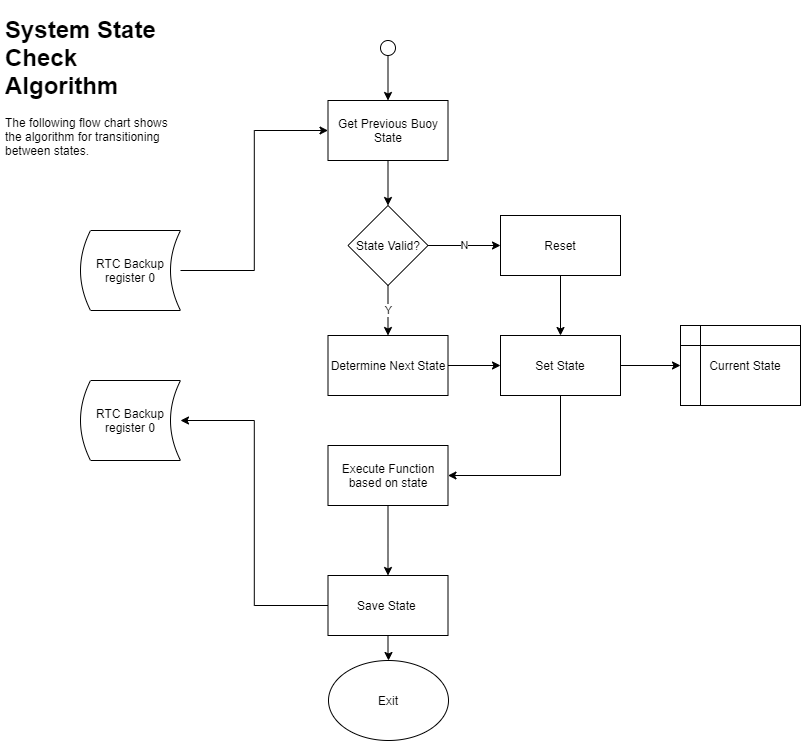

The diagram above was exported from draw.io. Its source (the exported page's mxGraphModel, read from the mxfile embedded in the PNG):
<mxGraphModel dx="1038" dy="548" grid="1" gridSize="10" guides="1" tooltips="1" connect="1" arrows="1" fold="1" page="1" pageScale="1" pageWidth="850" pageHeight="1100" math="0" shadow="0">
  <root>
    <mxCell id="0" />
    <mxCell id="1" parent="0" />
    <mxCell id="uPJb0asw-kLwzZkoPr16-1" value="&lt;h1&gt;System State Check Algorithm&lt;/h1&gt;&lt;p&gt;The following flow chart shows the algorithm for transitioning between states.&lt;/p&gt;" style="text;html=1;strokeColor=none;fillColor=none;spacing=5;spacingTop=-20;whiteSpace=wrap;overflow=hidden;rounded=0;" parent="1" vertex="1">
      <mxGeometry x="20" y="30" width="190" height="170" as="geometry" />
    </mxCell>
    <mxCell id="uPJb0asw-kLwzZkoPr16-31" style="edgeStyle=orthogonalEdgeStyle;rounded=0;orthogonalLoop=1;jettySize=auto;html=1;" parent="1" source="uPJb0asw-kLwzZkoPr16-2" target="uPJb0asw-kLwzZkoPr16-3" edge="1">
      <mxGeometry relative="1" as="geometry" />
    </mxCell>
    <mxCell id="uPJb0asw-kLwzZkoPr16-2" value="" style="ellipse;whiteSpace=wrap;html=1;aspect=fixed;" parent="1" vertex="1">
      <mxGeometry x="400" y="60" width="15" height="15" as="geometry" />
    </mxCell>
    <mxCell id="uPJb0asw-kLwzZkoPr16-6" style="edgeStyle=orthogonalEdgeStyle;rounded=0;orthogonalLoop=1;jettySize=auto;html=1;entryX=0.5;entryY=0;entryDx=0;entryDy=0;" parent="1" source="uPJb0asw-kLwzZkoPr16-3" target="uPJb0asw-kLwzZkoPr16-8" edge="1">
      <mxGeometry relative="1" as="geometry">
        <mxPoint x="425.5" y="280" as="targetPoint" />
      </mxGeometry>
    </mxCell>
    <mxCell id="uPJb0asw-kLwzZkoPr16-3" value="Get Previous Buoy State" style="rounded=0;whiteSpace=wrap;html=1;" parent="1" vertex="1">
      <mxGeometry x="347.5" y="120" width="120" height="60" as="geometry" />
    </mxCell>
    <mxCell id="uPJb0asw-kLwzZkoPr16-20" style="edgeStyle=orthogonalEdgeStyle;rounded=0;orthogonalLoop=1;jettySize=auto;html=1;entryX=0;entryY=0.5;entryDx=0;entryDy=0;" parent="1" source="uPJb0asw-kLwzZkoPr16-4" target="uPJb0asw-kLwzZkoPr16-3" edge="1">
      <mxGeometry relative="1" as="geometry" />
    </mxCell>
    <mxCell id="uPJb0asw-kLwzZkoPr16-4" value="RTC Backup register 0" style="shape=dataStorage;whiteSpace=wrap;html=1;" parent="1" vertex="1">
      <mxGeometry x="100" y="250" width="100" height="80" as="geometry" />
    </mxCell>
    <mxCell id="uPJb0asw-kLwzZkoPr16-9" value="Y" style="edgeStyle=orthogonalEdgeStyle;rounded=0;orthogonalLoop=1;jettySize=auto;html=1;entryX=0.5;entryY=0;entryDx=0;entryDy=0;" parent="1" source="uPJb0asw-kLwzZkoPr16-8" target="uPJb0asw-kLwzZkoPr16-12" edge="1">
      <mxGeometry relative="1" as="geometry">
        <mxPoint x="425.5" y="375" as="targetPoint" />
      </mxGeometry>
    </mxCell>
    <mxCell id="uPJb0asw-kLwzZkoPr16-10" value="N" style="edgeStyle=orthogonalEdgeStyle;rounded=0;orthogonalLoop=1;jettySize=auto;html=1;entryX=0;entryY=0.5;entryDx=0;entryDy=0;" parent="1" source="uPJb0asw-kLwzZkoPr16-8" target="uPJb0asw-kLwzZkoPr16-11" edge="1">
      <mxGeometry relative="1" as="geometry">
        <mxPoint x="530" y="285" as="targetPoint" />
      </mxGeometry>
    </mxCell>
    <mxCell id="uPJb0asw-kLwzZkoPr16-8" value="State Valid?" style="rhombus;whiteSpace=wrap;html=1;" parent="1" vertex="1">
      <mxGeometry x="367.5" y="225" width="80" height="80" as="geometry" />
    </mxCell>
    <mxCell id="uPJb0asw-kLwzZkoPr16-36" style="edgeStyle=orthogonalEdgeStyle;rounded=0;orthogonalLoop=1;jettySize=auto;html=1;" parent="1" source="uPJb0asw-kLwzZkoPr16-11" target="uPJb0asw-kLwzZkoPr16-35" edge="1">
      <mxGeometry relative="1" as="geometry" />
    </mxCell>
    <mxCell id="uPJb0asw-kLwzZkoPr16-11" value="Reset" style="rounded=0;whiteSpace=wrap;html=1;" parent="1" vertex="1">
      <mxGeometry x="520" y="235" width="120" height="60" as="geometry" />
    </mxCell>
    <mxCell id="uPJb0asw-kLwzZkoPr16-33" style="edgeStyle=orthogonalEdgeStyle;rounded=0;orthogonalLoop=1;jettySize=auto;html=1;entryX=0;entryY=0.5;entryDx=0;entryDy=0;" parent="1" source="uPJb0asw-kLwzZkoPr16-12" target="uPJb0asw-kLwzZkoPr16-35" edge="1">
      <mxGeometry relative="1" as="geometry">
        <mxPoint x="500" y="385" as="targetPoint" />
      </mxGeometry>
    </mxCell>
    <mxCell id="uPJb0asw-kLwzZkoPr16-12" value="Determine Next State" style="rounded=0;whiteSpace=wrap;html=1;" parent="1" vertex="1">
      <mxGeometry x="347.5" y="355" width="120" height="60" as="geometry" />
    </mxCell>
    <mxCell id="uPJb0asw-kLwzZkoPr16-18" style="edgeStyle=orthogonalEdgeStyle;rounded=0;orthogonalLoop=1;jettySize=auto;html=1;entryX=1;entryY=0.5;entryDx=0;entryDy=0;exitX=0;exitY=0.5;exitDx=0;exitDy=0;" parent="1" source="uPJb0asw-kLwzZkoPr16-23" target="uPJb0asw-kLwzZkoPr16-21" edge="1">
      <mxGeometry relative="1" as="geometry">
        <mxPoint x="240" y="440" as="targetPoint" />
      </mxGeometry>
    </mxCell>
    <mxCell id="uPJb0asw-kLwzZkoPr16-26" style="edgeStyle=orthogonalEdgeStyle;rounded=0;orthogonalLoop=1;jettySize=auto;html=1;" parent="1" source="uPJb0asw-kLwzZkoPr16-16" target="uPJb0asw-kLwzZkoPr16-23" edge="1">
      <mxGeometry relative="1" as="geometry" />
    </mxCell>
    <mxCell id="uPJb0asw-kLwzZkoPr16-16" value="Execute Function based on state" style="rounded=0;whiteSpace=wrap;html=1;" parent="1" vertex="1">
      <mxGeometry x="347.5" y="465" width="120" height="60" as="geometry" />
    </mxCell>
    <mxCell id="uPJb0asw-kLwzZkoPr16-21" value="RTC Backup register 0" style="shape=dataStorage;whiteSpace=wrap;html=1;" parent="1" vertex="1">
      <mxGeometry x="100" y="400" width="100" height="80" as="geometry" />
    </mxCell>
    <mxCell id="uPJb0asw-kLwzZkoPr16-28" style="edgeStyle=orthogonalEdgeStyle;rounded=0;orthogonalLoop=1;jettySize=auto;html=1;exitX=0.5;exitY=1;exitDx=0;exitDy=0;" parent="1" source="uPJb0asw-kLwzZkoPr16-23" target="uPJb0asw-kLwzZkoPr16-27" edge="1">
      <mxGeometry relative="1" as="geometry" />
    </mxCell>
    <mxCell id="uPJb0asw-kLwzZkoPr16-23" value="Save State&amp;nbsp;" style="rounded=0;whiteSpace=wrap;html=1;" parent="1" vertex="1">
      <mxGeometry x="347.5" y="595" width="120" height="60" as="geometry" />
    </mxCell>
    <mxCell id="uPJb0asw-kLwzZkoPr16-27" value="Exit" style="ellipse;whiteSpace=wrap;html=1;" parent="1" vertex="1">
      <mxGeometry x="348" y="680" width="120" height="80" as="geometry" />
    </mxCell>
    <mxCell id="uPJb0asw-kLwzZkoPr16-32" value="&amp;nbsp; &amp;nbsp;Current State" style="shape=internalStorage;whiteSpace=wrap;html=1;backgroundOutline=1;align=center;" parent="1" vertex="1">
      <mxGeometry x="700" y="345" width="120" height="80" as="geometry" />
    </mxCell>
    <mxCell id="uPJb0asw-kLwzZkoPr16-37" style="edgeStyle=orthogonalEdgeStyle;rounded=0;orthogonalLoop=1;jettySize=auto;html=1;entryX=0;entryY=0.5;entryDx=0;entryDy=0;" parent="1" source="uPJb0asw-kLwzZkoPr16-35" target="uPJb0asw-kLwzZkoPr16-32" edge="1">
      <mxGeometry relative="1" as="geometry" />
    </mxCell>
    <mxCell id="uPJb0asw-kLwzZkoPr16-39" style="edgeStyle=orthogonalEdgeStyle;rounded=0;orthogonalLoop=1;jettySize=auto;html=1;entryX=1;entryY=0.5;entryDx=0;entryDy=0;" parent="1" source="uPJb0asw-kLwzZkoPr16-35" target="uPJb0asw-kLwzZkoPr16-16" edge="1">
      <mxGeometry relative="1" as="geometry">
        <Array as="points">
          <mxPoint x="580" y="495" />
        </Array>
      </mxGeometry>
    </mxCell>
    <mxCell id="uPJb0asw-kLwzZkoPr16-35" value="Set State" style="rounded=0;whiteSpace=wrap;html=1;align=center;" parent="1" vertex="1">
      <mxGeometry x="520" y="355" width="120" height="60" as="geometry" />
    </mxCell>
  </root>
</mxGraphModel>